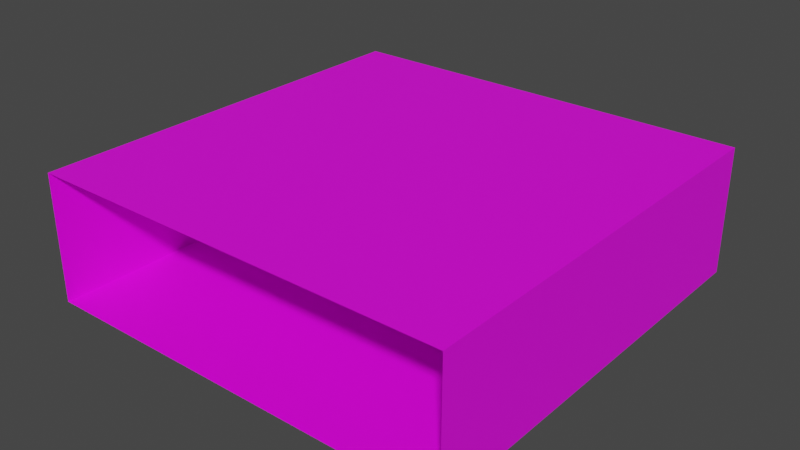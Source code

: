 # Source: room.blend  (saved by Blender 3.3.6; exported with 4.5.12 LTS)
import bpy
from mathutils import Matrix  # noqa: F401  (used for matrix-valued properties, if any)

bpy.ops.wm.read_factory_settings(use_empty=True)
scene = bpy.context.scene
scene.name = 'Scene'

# ---- collections
col_collection = bpy.data.collections.new('Collection'); scene.collection.children.link(col_collection)

# ---- images (referenced by path relative to the original .blend; pixels are not part of the script)
import os
ASSET_DIR = os.environ.get("B2B_ASSET_DIR", "")  # directory of the original .blend (textures are referenced by path, not embedded)
HERE = os.path.dirname(os.path.abspath(__file__))  # packed textures are extracted next to this script under _unpacked/

def load_image(name, relpath, width, height, colorspace="sRGB"):
    """Load a texture the original file referenced (path relative to the .blend, or extracted next to this script)."""
    p = next((c for c in (os.path.join(HERE, relpath), os.path.join(ASSET_DIR, relpath)) if relpath and os.path.exists(c)), "")
    if p:
        img = bpy.data.images.load(p, check_existing=True)
        img.name = name
    else:  # same state as the original file: an image datablock whose file is absent (Cycles renders it pink)
        img = bpy.data.images.new(name, width, height)
        img.source = "FILE"
        img.filepath = "//" + (relpath or name)
    img.colorspace_settings.name = colorspace
    return img
img_room = load_image('room', 'room.png', 1024, 1024, 'sRGB')

# ---- materials (node trees are filled in below, after node groups)
mat_x = bpy.data.materials.new('マテリアル')
mat_x.use_transparent_shadow = False

# ---- material node trees
mat_x.use_nodes = True; mat_x.node_tree.nodes.clear()
_N = mat_x.node_tree.nodes; _L = mat_x.node_tree.links
n0 = _N.new('ShaderNodeBsdfPrincipled'); n0.name = 'Principled BSDF'; n0.location = (10, 300)
n0.distribution = 'GGX'
n0.subsurface_method = 'RANDOM_WALK_SKIN'
n0.inputs[3].default_value = 1.45
n0.inputs[27].default_value = (0.0, 0.0, 0.0, 1.0)
n0.inputs[28].default_value = 1.0
n1 = _N.new('ShaderNodeOutputMaterial'); n1.name = 'Material Output'; n1.location = (300, 300)
n2 = _N.new('ShaderNodeTexImage'); n2.name = '画像テクスチャ'; n2.location = (-280, 280)
n2.image = img_room
n2.interpolation = 'Closest'
n2.extension = 'CLIP'
_L.new(n0.outputs[0], n1.inputs[0])
_L.new(n2.outputs[0], n0.inputs[0])
n1.is_active_output = True

# ---- world
world_world = bpy.data.worlds.new('World'); scene.world = world_world
world_world.use_nodes = True; world_world.node_tree.nodes.clear()
_N = world_world.node_tree.nodes; _L = world_world.node_tree.links
n0 = _N.new('ShaderNodeOutputWorld'); n0.name = 'World Output'; n0.location = (300, 300)
n1 = _N.new('ShaderNodeBackground'); n1.name = 'Background'; n1.location = (10, 300)
n1.inputs[0].default_value = (0.05088, 0.05088, 0.05088, 1.0)
_L.new(n1.outputs[0], n0.inputs[0])
n0.is_active_output = True
world_world.color = (0.05088, 0.05088, 0.05088)
world_world.use_sun_shadow = False
world_world.sun_shadow_jitter_overblur = 0.0

# ---- meshes
me_x = bpy.data.meshes.new('立方体')
me_x.from_pydata([(-10.0, -10.0, 0.0), (-10.0, -10.0, 6.0), (-10.0, 10.0, 0.0), (-10.0, 10.0, 6.0), (10.0, -10.0, 0.0), (10.0, -10.0, 6.0), (10.0, 10.0, 0.0), (10.0, 10.0, 6.0)], [], [(0, 2, 3, 1), (2, 6, 7, 3), (6, 4, 5, 7), (2, 0, 4, 6), (7, 5, 1, 3)])
_uv = me_x.uv_layers.new(name='UVマップ')
_uv.uv.foreach_set('vector', [0.01241, 0.004127, 0.3375, 0.004127, 0.3375, 0.3292, 0.01241, 0.3292, 0.3374, 0.004102, 0.6625, 0.004102, 0.6625, 0.3292, 0.3374, 0.3292, 0.6626, 0.004098, 0.9876, 0.004098, 0.9876, 0.3292, 0.6626, 0.3292, 1.0, 0.3688, 1.0, 0.9999, 0.3689, 0.9999, 0.3689, 0.3688, 0.3442, 0.5302, 0.3442, 0.8635, 0.01085, 0.8635, 0.01085, 0.5302])
me_x.materials.append(mat_x)
me_x.update()

# ---- objects
ob_room = bpy.data.objects.new('room', me_x)

# ---- transforms, parenting, visibility, modifiers, constraints
ob_room.location = (0.0, 0.0, 0.0)

# ---- collection membership
col_collection.objects.link(ob_room)

# ---- scene / render settings (as saved in the file)
scene.frame_start = 1; scene.frame_end = 250; scene.frame_set(167)
scene.render.engine = 'BLENDER_EEVEE_NEXT'
scene.cycles.sampling_pattern = 'TABULATED_SOBOL'
scene.cycles.use_light_tree = False
scene.view_settings.view_transform = 'Filmic'
bpy.context.view_layer.update()

# ---- added for rendering (the .blend has no active camera and no usable light): camera, sun
cam_auto = bpy.data.cameras.new('AutoCamera')
cam_auto.lens = 50.0
cam_auto.sensor_width = 36.0
cam_auto.clip_end = 1000.0
ob_auto_camera = bpy.data.objects.new('AutoCamera', cam_auto)
scene.collection.objects.link(ob_auto_camera)
ob_auto_camera.location = (26.7516, -32.102, 24.4013)
ob_auto_camera.rotation_euler = (1.09748, -7.21219e-08, 0.694738)
scene.camera = ob_auto_camera
light_auto_sun = bpy.data.lights.new('AutoSun', 'SUN')
light_auto_sun.energy = 3.0
light_auto_sun.angle = 0.0523599
ob_auto_sun = bpy.data.objects.new('AutoSun', light_auto_sun)
scene.collection.objects.link(ob_auto_sun)
ob_auto_sun.rotation_euler = (0.872665, 0.174533, 0.523599)
bpy.context.view_layer.update()
